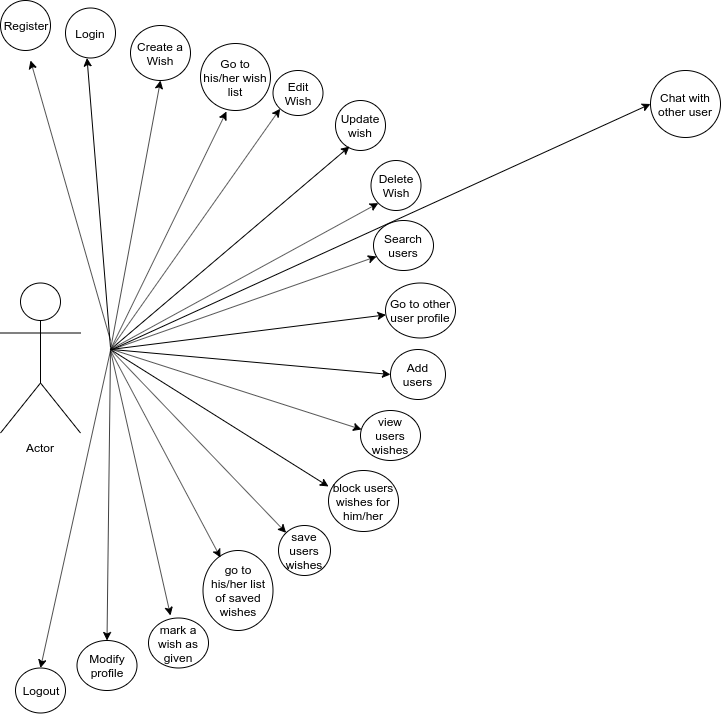

The diagram above was exported from draw.io. Its source (the exported page's mxGraphModel, read from the mxfile embedded in the PNG):
<mxGraphModel dx="1355" dy="806" grid="1" gridSize="10" guides="1" tooltips="1" connect="1" arrows="1" fold="1" page="1" pageScale="1" pageWidth="827" pageHeight="1169" math="0" shadow="0">
  <root>
    <mxCell id="0" />
    <mxCell id="1" parent="0" />
    <mxCell id="TkGUo4M_yYCjLcohwFBu-1" value="Actor" style="shape=umlActor;verticalLabelPosition=bottom;labelBackgroundColor=#ffffff;verticalAlign=top;html=1;" vertex="1" parent="1">
      <mxGeometry x="10" y="282.5" width="80" height="150" as="geometry" />
    </mxCell>
    <mxCell id="TkGUo4M_yYCjLcohwFBu-3" value="Register" style="ellipse;whiteSpace=wrap;html=1;" vertex="1" parent="1">
      <mxGeometry x="10" width="50" height="50" as="geometry" />
    </mxCell>
    <mxCell id="TkGUo4M_yYCjLcohwFBu-4" value="Login" style="ellipse;whiteSpace=wrap;html=1;" vertex="1" parent="1">
      <mxGeometry x="75" y="7.5" width="50" height="50" as="geometry" />
    </mxCell>
    <mxCell id="TkGUo4M_yYCjLcohwFBu-5" value="Create a Wish" style="ellipse;whiteSpace=wrap;html=1;" vertex="1" parent="1">
      <mxGeometry x="140" y="25" width="60" height="55" as="geometry" />
    </mxCell>
    <mxCell id="TkGUo4M_yYCjLcohwFBu-6" value="Edit Wish" style="ellipse;whiteSpace=wrap;html=1;" vertex="1" parent="1">
      <mxGeometry x="282.5" y="70" width="50" height="45" as="geometry" />
    </mxCell>
    <mxCell id="TkGUo4M_yYCjLcohwFBu-7" value="Delete Wish" style="ellipse;whiteSpace=wrap;html=1;" vertex="1" parent="1">
      <mxGeometry x="380.5" y="160" width="50" height="50" as="geometry" />
    </mxCell>
    <mxCell id="TkGUo4M_yYCjLcohwFBu-8" value="Search users" style="ellipse;whiteSpace=wrap;html=1;" vertex="1" parent="1">
      <mxGeometry x="383" y="220" width="60" height="50" as="geometry" />
    </mxCell>
    <mxCell id="TkGUo4M_yYCjLcohwFBu-9" value="Add users" style="ellipse;whiteSpace=wrap;html=1;" vertex="1" parent="1">
      <mxGeometry x="400" y="349" width="55" height="50" as="geometry" />
    </mxCell>
    <mxCell id="TkGUo4M_yYCjLcohwFBu-10" value="view users wishes" style="ellipse;whiteSpace=wrap;html=1;" vertex="1" parent="1">
      <mxGeometry x="370" y="410" width="60" height="50" as="geometry" />
    </mxCell>
    <mxCell id="TkGUo4M_yYCjLcohwFBu-11" value="save users wishes" style="ellipse;whiteSpace=wrap;html=1;" vertex="1" parent="1">
      <mxGeometry x="288" y="525" width="52" height="50" as="geometry" />
    </mxCell>
    <mxCell id="TkGUo4M_yYCjLcohwFBu-12" value="block users wishes for him/her" style="ellipse;whiteSpace=wrap;html=1;" vertex="1" parent="1">
      <mxGeometry x="338" y="470" width="70" height="61" as="geometry" />
    </mxCell>
    <mxCell id="TkGUo4M_yYCjLcohwFBu-13" value="Modify profile" style="ellipse;whiteSpace=wrap;html=1;" vertex="1" parent="1">
      <mxGeometry x="86.5" y="640" width="60" height="50" as="geometry" />
    </mxCell>
    <mxCell id="TkGUo4M_yYCjLcohwFBu-14" value="Logout" style="ellipse;whiteSpace=wrap;html=1;" vertex="1" parent="1">
      <mxGeometry x="25" y="667.5" width="50" height="45" as="geometry" />
    </mxCell>
    <mxCell id="TkGUo4M_yYCjLcohwFBu-15" value="Go to his/her wish list" style="ellipse;whiteSpace=wrap;html=1;" vertex="1" parent="1">
      <mxGeometry x="210" y="43" width="70" height="67" as="geometry" />
    </mxCell>
    <mxCell id="TkGUo4M_yYCjLcohwFBu-16" value="Go to other user profile" style="ellipse;whiteSpace=wrap;html=1;" vertex="1" parent="1">
      <mxGeometry x="395" y="282.5" width="70" height="55" as="geometry" />
    </mxCell>
    <mxCell id="TkGUo4M_yYCjLcohwFBu-18" value="go to his/her list of saved wishes" style="ellipse;whiteSpace=wrap;html=1;" vertex="1" parent="1">
      <mxGeometry x="212.5" y="550" width="70" height="80" as="geometry" />
    </mxCell>
    <mxCell id="TkGUo4M_yYCjLcohwFBu-20" value="Update wish&lt;br&gt;" style="ellipse;whiteSpace=wrap;html=1;" vertex="1" parent="1">
      <mxGeometry x="345" y="100" width="50" height="50" as="geometry" />
    </mxCell>
    <mxCell id="TkGUo4M_yYCjLcohwFBu-21" value="mark a wish as given" style="ellipse;whiteSpace=wrap;html=1;" vertex="1" parent="1">
      <mxGeometry x="158" y="617.5" width="60" height="50" as="geometry" />
    </mxCell>
    <mxCell id="TkGUo4M_yYCjLcohwFBu-22" value="Chat with other user&lt;br&gt;" style="ellipse;whiteSpace=wrap;html=1;" vertex="1" parent="1">
      <mxGeometry x="660" y="70" width="70" height="67" as="geometry" />
    </mxCell>
    <mxCell id="TkGUo4M_yYCjLcohwFBu-27" value="" style="endArrow=classic;html=1;" edge="1" parent="1">
      <mxGeometry width="50" height="50" relative="1" as="geometry">
        <mxPoint x="120" y="340" as="sourcePoint" />
        <mxPoint x="40" y="60" as="targetPoint" />
      </mxGeometry>
    </mxCell>
    <mxCell id="TkGUo4M_yYCjLcohwFBu-28" value="" style="endArrow=classic;html=1;" edge="1" parent="1">
      <mxGeometry width="50" height="50" relative="1" as="geometry">
        <mxPoint x="120" y="347" as="sourcePoint" />
        <mxPoint x="96.5" y="57.5" as="targetPoint" />
      </mxGeometry>
    </mxCell>
    <mxCell id="TkGUo4M_yYCjLcohwFBu-29" value="" style="endArrow=classic;html=1;entryX=0.5;entryY=1;entryDx=0;entryDy=0;" edge="1" parent="1" target="TkGUo4M_yYCjLcohwFBu-5">
      <mxGeometry width="50" height="50" relative="1" as="geometry">
        <mxPoint x="120" y="349" as="sourcePoint" />
        <mxPoint x="200" y="299" as="targetPoint" />
      </mxGeometry>
    </mxCell>
    <mxCell id="TkGUo4M_yYCjLcohwFBu-30" value="" style="endArrow=classic;html=1;entryX=0.371;entryY=1.015;entryDx=0;entryDy=0;entryPerimeter=0;" edge="1" parent="1" target="TkGUo4M_yYCjLcohwFBu-15">
      <mxGeometry width="50" height="50" relative="1" as="geometry">
        <mxPoint x="120" y="349" as="sourcePoint" />
        <mxPoint x="200" y="299" as="targetPoint" />
      </mxGeometry>
    </mxCell>
    <mxCell id="TkGUo4M_yYCjLcohwFBu-31" value="" style="endArrow=classic;html=1;entryX=0;entryY=1;entryDx=0;entryDy=0;" edge="1" parent="1" target="TkGUo4M_yYCjLcohwFBu-6">
      <mxGeometry width="50" height="50" relative="1" as="geometry">
        <mxPoint x="120" y="349" as="sourcePoint" />
        <mxPoint x="170" y="299" as="targetPoint" />
      </mxGeometry>
    </mxCell>
    <mxCell id="TkGUo4M_yYCjLcohwFBu-32" value="" style="endArrow=classic;html=1;entryX=0.28;entryY=0.92;entryDx=0;entryDy=0;entryPerimeter=0;" edge="1" parent="1" target="TkGUo4M_yYCjLcohwFBu-20">
      <mxGeometry width="50" height="50" relative="1" as="geometry">
        <mxPoint x="120" y="349" as="sourcePoint" />
        <mxPoint x="170" y="299" as="targetPoint" />
      </mxGeometry>
    </mxCell>
    <mxCell id="TkGUo4M_yYCjLcohwFBu-33" value="" style="endArrow=classic;html=1;entryX=0;entryY=1;entryDx=0;entryDy=0;" edge="1" parent="1" target="TkGUo4M_yYCjLcohwFBu-7">
      <mxGeometry width="50" height="50" relative="1" as="geometry">
        <mxPoint x="120" y="349" as="sourcePoint" />
        <mxPoint x="170" y="299" as="targetPoint" />
      </mxGeometry>
    </mxCell>
    <mxCell id="TkGUo4M_yYCjLcohwFBu-34" value="" style="endArrow=classic;html=1;entryX=0.05;entryY=0.72;entryDx=0;entryDy=0;entryPerimeter=0;" edge="1" parent="1" target="TkGUo4M_yYCjLcohwFBu-8">
      <mxGeometry width="50" height="50" relative="1" as="geometry">
        <mxPoint x="121.5" y="349" as="sourcePoint" />
        <mxPoint x="171.5" y="299" as="targetPoint" />
      </mxGeometry>
    </mxCell>
    <mxCell id="TkGUo4M_yYCjLcohwFBu-35" value="" style="endArrow=classic;html=1;" edge="1" parent="1" target="TkGUo4M_yYCjLcohwFBu-16">
      <mxGeometry width="50" height="50" relative="1" as="geometry">
        <mxPoint x="120" y="349" as="sourcePoint" />
        <mxPoint x="170" y="299" as="targetPoint" />
      </mxGeometry>
    </mxCell>
    <mxCell id="TkGUo4M_yYCjLcohwFBu-36" value="" style="endArrow=classic;html=1;entryX=0;entryY=0.5;entryDx=0;entryDy=0;" edge="1" parent="1" target="TkGUo4M_yYCjLcohwFBu-9">
      <mxGeometry width="50" height="50" relative="1" as="geometry">
        <mxPoint x="121.5" y="349" as="sourcePoint" />
        <mxPoint x="171.5" y="299" as="targetPoint" />
      </mxGeometry>
    </mxCell>
    <mxCell id="TkGUo4M_yYCjLcohwFBu-37" value="" style="endArrow=classic;html=1;entryX=0.017;entryY=0.38;entryDx=0;entryDy=0;entryPerimeter=0;" edge="1" parent="1" target="TkGUo4M_yYCjLcohwFBu-10">
      <mxGeometry width="50" height="50" relative="1" as="geometry">
        <mxPoint x="121.5" y="349" as="sourcePoint" />
        <mxPoint x="171.5" y="299" as="targetPoint" />
      </mxGeometry>
    </mxCell>
    <mxCell id="TkGUo4M_yYCjLcohwFBu-38" value="" style="endArrow=classic;html=1;entryX=0;entryY=0.262;entryDx=0;entryDy=0;entryPerimeter=0;" edge="1" parent="1" target="TkGUo4M_yYCjLcohwFBu-12">
      <mxGeometry width="50" height="50" relative="1" as="geometry">
        <mxPoint x="120" y="349" as="sourcePoint" />
        <mxPoint x="170" y="299" as="targetPoint" />
      </mxGeometry>
    </mxCell>
    <mxCell id="TkGUo4M_yYCjLcohwFBu-39" value="" style="endArrow=classic;html=1;entryX=0;entryY=0;entryDx=0;entryDy=0;" edge="1" parent="1" target="TkGUo4M_yYCjLcohwFBu-11">
      <mxGeometry width="50" height="50" relative="1" as="geometry">
        <mxPoint x="120" y="349" as="sourcePoint" />
        <mxPoint x="170" y="299" as="targetPoint" />
      </mxGeometry>
    </mxCell>
    <mxCell id="TkGUo4M_yYCjLcohwFBu-40" value="" style="endArrow=classic;html=1;entryX=0.25;entryY=0.088;entryDx=0;entryDy=0;entryPerimeter=0;" edge="1" parent="1" target="TkGUo4M_yYCjLcohwFBu-18">
      <mxGeometry width="50" height="50" relative="1" as="geometry">
        <mxPoint x="120" y="350" as="sourcePoint" />
        <mxPoint x="257.6152236891496" y="549.822330470336" as="targetPoint" />
      </mxGeometry>
    </mxCell>
    <mxCell id="TkGUo4M_yYCjLcohwFBu-41" value="" style="endArrow=classic;html=1;entryX=0.367;entryY=-0.05;entryDx=0;entryDy=0;entryPerimeter=0;" edge="1" parent="1" target="TkGUo4M_yYCjLcohwFBu-21">
      <mxGeometry width="50" height="50" relative="1" as="geometry">
        <mxPoint x="120" y="350" as="sourcePoint" />
        <mxPoint x="206.5" y="575.04" as="targetPoint" />
      </mxGeometry>
    </mxCell>
    <mxCell id="TkGUo4M_yYCjLcohwFBu-42" value="" style="endArrow=classic;html=1;entryX=0.5;entryY=0;entryDx=0;entryDy=0;" edge="1" parent="1" target="TkGUo4M_yYCjLcohwFBu-13">
      <mxGeometry width="50" height="50" relative="1" as="geometry">
        <mxPoint x="120" y="350" as="sourcePoint" />
        <mxPoint x="60" y="730" as="targetPoint" />
      </mxGeometry>
    </mxCell>
    <mxCell id="TkGUo4M_yYCjLcohwFBu-43" value="" style="endArrow=classic;html=1;entryX=0.5;entryY=0;entryDx=0;entryDy=0;" edge="1" parent="1" target="TkGUo4M_yYCjLcohwFBu-14">
      <mxGeometry width="50" height="50" relative="1" as="geometry">
        <mxPoint x="120" y="350" as="sourcePoint" />
        <mxPoint x="60" y="730" as="targetPoint" />
      </mxGeometry>
    </mxCell>
    <mxCell id="TkGUo4M_yYCjLcohwFBu-44" value="" style="endArrow=classic;html=1;entryX=0;entryY=0.5;entryDx=0;entryDy=0;" edge="1" parent="1" target="TkGUo4M_yYCjLcohwFBu-22">
      <mxGeometry width="50" height="50" relative="1" as="geometry">
        <mxPoint x="121.5" y="349" as="sourcePoint" />
        <mxPoint x="171.5" y="299" as="targetPoint" />
      </mxGeometry>
    </mxCell>
  </root>
</mxGraphModel>